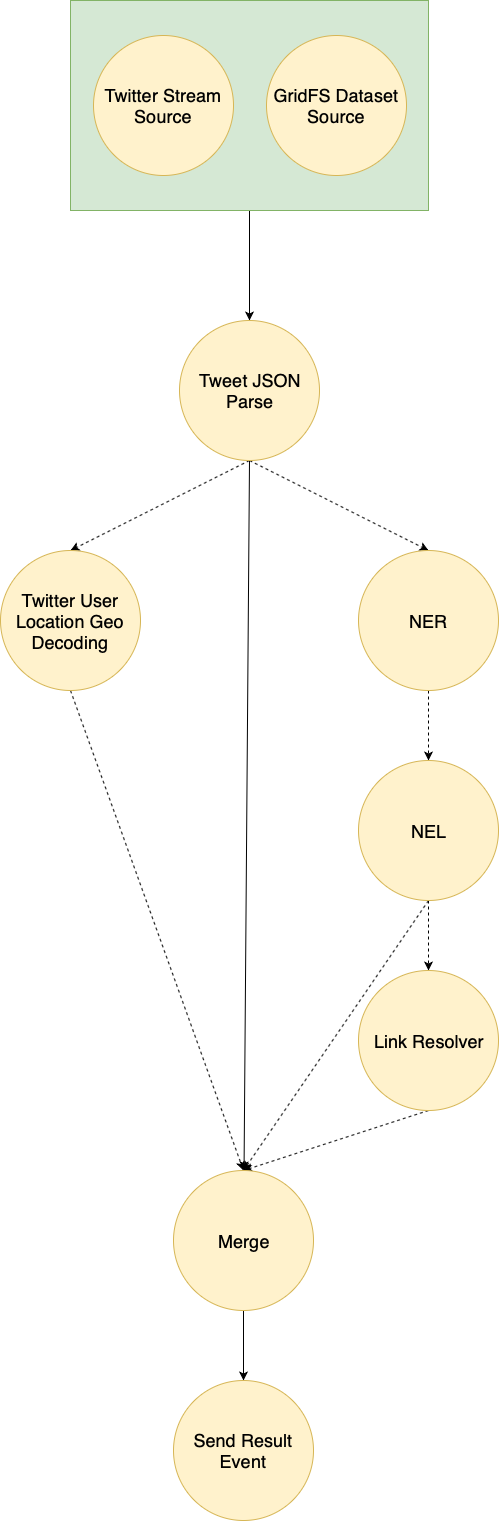

The diagram above was exported from draw.io. Its source (the exported page's mxGraphModel, read from the mxfile embedded in the PNG):
<mxGraphModel dx="847" dy="764" grid="1" gridSize="10" guides="1" tooltips="1" connect="1" arrows="1" fold="1" page="1" pageScale="1" pageWidth="827" pageHeight="2200" math="0" shadow="0">
  <root>
    <mxCell id="0" />
    <mxCell id="1" parent="0" />
    <mxCell id="JH0ZjOH9GU8lYGF8jAmW-22" style="edgeStyle=none;rounded=0;orthogonalLoop=1;jettySize=auto;html=1;exitX=0.5;exitY=1;exitDx=0;exitDy=0;entryX=0.5;entryY=0;entryDx=0;entryDy=0;fontSize=18;" edge="1" parent="1" source="JH0ZjOH9GU8lYGF8jAmW-1" target="JH0ZjOH9GU8lYGF8jAmW-6">
      <mxGeometry relative="1" as="geometry" />
    </mxCell>
    <mxCell id="JH0ZjOH9GU8lYGF8jAmW-1" value="" style="rounded=0;whiteSpace=wrap;html=1;fillColor=#d5e8d4;strokeColor=#82b366;" vertex="1" parent="1">
      <mxGeometry x="240" y="80" width="358" height="210" as="geometry" />
    </mxCell>
    <mxCell id="JH0ZjOH9GU8lYGF8jAmW-2" value="Twitter Stream Source" style="ellipse;whiteSpace=wrap;html=1;aspect=fixed;fontSize=18;fillColor=#fff2cc;strokeColor=#d6b656;" vertex="1" parent="1">
      <mxGeometry x="263" y="115" width="140" height="140" as="geometry" />
    </mxCell>
    <mxCell id="JH0ZjOH9GU8lYGF8jAmW-4" value="GridFS Dataset Source" style="ellipse;whiteSpace=wrap;html=1;aspect=fixed;fontSize=18;fillColor=#fff2cc;strokeColor=#d6b656;" vertex="1" parent="1">
      <mxGeometry x="436" y="115" width="140" height="140" as="geometry" />
    </mxCell>
    <mxCell id="JH0ZjOH9GU8lYGF8jAmW-14" style="rounded=0;orthogonalLoop=1;jettySize=auto;html=1;exitX=0.5;exitY=1;exitDx=0;exitDy=0;entryX=0.5;entryY=0;entryDx=0;entryDy=0;fontSize=18;dashed=1;" edge="1" parent="1" source="JH0ZjOH9GU8lYGF8jAmW-6" target="JH0ZjOH9GU8lYGF8jAmW-10">
      <mxGeometry relative="1" as="geometry" />
    </mxCell>
    <mxCell id="JH0ZjOH9GU8lYGF8jAmW-15" style="edgeStyle=none;rounded=0;orthogonalLoop=1;jettySize=auto;html=1;exitX=0.5;exitY=1;exitDx=0;exitDy=0;entryX=0.5;entryY=0;entryDx=0;entryDy=0;fontSize=18;dashed=1;" edge="1" parent="1" source="JH0ZjOH9GU8lYGF8jAmW-6" target="JH0ZjOH9GU8lYGF8jAmW-7">
      <mxGeometry relative="1" as="geometry" />
    </mxCell>
    <mxCell id="JH0ZjOH9GU8lYGF8jAmW-16" style="edgeStyle=none;rounded=0;orthogonalLoop=1;jettySize=auto;html=1;exitX=0.5;exitY=1;exitDx=0;exitDy=0;fontSize=18;" edge="1" parent="1" source="JH0ZjOH9GU8lYGF8jAmW-6" target="JH0ZjOH9GU8lYGF8jAmW-13">
      <mxGeometry relative="1" as="geometry" />
    </mxCell>
    <mxCell id="JH0ZjOH9GU8lYGF8jAmW-6" value="Tweet JSON&lt;br&gt;Parse" style="ellipse;whiteSpace=wrap;html=1;aspect=fixed;fontSize=18;fillColor=#fff2cc;strokeColor=#d6b656;" vertex="1" parent="1">
      <mxGeometry x="349" y="400" width="140" height="140" as="geometry" />
    </mxCell>
    <mxCell id="JH0ZjOH9GU8lYGF8jAmW-17" style="edgeStyle=none;rounded=0;orthogonalLoop=1;jettySize=auto;html=1;exitX=0.5;exitY=1;exitDx=0;exitDy=0;entryX=0.5;entryY=0;entryDx=0;entryDy=0;fontSize=18;dashed=1;" edge="1" parent="1" source="JH0ZjOH9GU8lYGF8jAmW-7" target="JH0ZjOH9GU8lYGF8jAmW-8">
      <mxGeometry relative="1" as="geometry" />
    </mxCell>
    <mxCell id="JH0ZjOH9GU8lYGF8jAmW-7" value="NER" style="ellipse;whiteSpace=wrap;html=1;aspect=fixed;fontSize=18;fillColor=#fff2cc;strokeColor=#d6b656;" vertex="1" parent="1">
      <mxGeometry x="528" y="630" width="140" height="140" as="geometry" />
    </mxCell>
    <mxCell id="JH0ZjOH9GU8lYGF8jAmW-18" style="edgeStyle=none;rounded=0;orthogonalLoop=1;jettySize=auto;html=1;exitX=0.5;exitY=1;exitDx=0;exitDy=0;entryX=0.5;entryY=0;entryDx=0;entryDy=0;fontSize=18;dashed=1;" edge="1" parent="1" source="JH0ZjOH9GU8lYGF8jAmW-8" target="JH0ZjOH9GU8lYGF8jAmW-9">
      <mxGeometry relative="1" as="geometry" />
    </mxCell>
    <mxCell id="JH0ZjOH9GU8lYGF8jAmW-21" style="edgeStyle=none;rounded=0;orthogonalLoop=1;jettySize=auto;html=1;exitX=0.5;exitY=1;exitDx=0;exitDy=0;fontSize=18;entryX=0.5;entryY=0;entryDx=0;entryDy=0;dashed=1;" edge="1" parent="1" source="JH0ZjOH9GU8lYGF8jAmW-8" target="JH0ZjOH9GU8lYGF8jAmW-13">
      <mxGeometry relative="1" as="geometry">
        <mxPoint x="420" y="1250" as="targetPoint" />
      </mxGeometry>
    </mxCell>
    <mxCell id="JH0ZjOH9GU8lYGF8jAmW-8" value="NEL" style="ellipse;whiteSpace=wrap;html=1;aspect=fixed;fontSize=18;fillColor=#fff2cc;strokeColor=#d6b656;" vertex="1" parent="1">
      <mxGeometry x="528" y="840" width="140" height="140" as="geometry" />
    </mxCell>
    <mxCell id="JH0ZjOH9GU8lYGF8jAmW-20" style="edgeStyle=none;rounded=0;orthogonalLoop=1;jettySize=auto;html=1;exitX=0.5;exitY=1;exitDx=0;exitDy=0;entryX=0.5;entryY=0;entryDx=0;entryDy=0;fontSize=18;dashed=1;" edge="1" parent="1" source="JH0ZjOH9GU8lYGF8jAmW-9" target="JH0ZjOH9GU8lYGF8jAmW-13">
      <mxGeometry relative="1" as="geometry" />
    </mxCell>
    <mxCell id="JH0ZjOH9GU8lYGF8jAmW-9" value="Link Resolver" style="ellipse;whiteSpace=wrap;html=1;aspect=fixed;fontSize=18;fillColor=#fff2cc;strokeColor=#d6b656;" vertex="1" parent="1">
      <mxGeometry x="528" y="1050" width="140" height="140" as="geometry" />
    </mxCell>
    <mxCell id="JH0ZjOH9GU8lYGF8jAmW-19" style="edgeStyle=none;rounded=0;orthogonalLoop=1;jettySize=auto;html=1;exitX=0.5;exitY=1;exitDx=0;exitDy=0;entryX=0.5;entryY=0;entryDx=0;entryDy=0;fontSize=18;dashed=1;" edge="1" parent="1" source="JH0ZjOH9GU8lYGF8jAmW-10" target="JH0ZjOH9GU8lYGF8jAmW-13">
      <mxGeometry relative="1" as="geometry" />
    </mxCell>
    <mxCell id="JH0ZjOH9GU8lYGF8jAmW-10" value="Twitter User Location Geo Decoding" style="ellipse;whiteSpace=wrap;html=1;aspect=fixed;fontSize=18;fillColor=#fff2cc;strokeColor=#d6b656;" vertex="1" parent="1">
      <mxGeometry x="170" y="630" width="140" height="140" as="geometry" />
    </mxCell>
    <mxCell id="JH0ZjOH9GU8lYGF8jAmW-24" style="edgeStyle=none;rounded=0;orthogonalLoop=1;jettySize=auto;html=1;exitX=0.5;exitY=1;exitDx=0;exitDy=0;entryX=0.5;entryY=0;entryDx=0;entryDy=0;fontSize=18;" edge="1" parent="1" source="JH0ZjOH9GU8lYGF8jAmW-13" target="JH0ZjOH9GU8lYGF8jAmW-23">
      <mxGeometry relative="1" as="geometry" />
    </mxCell>
    <mxCell id="JH0ZjOH9GU8lYGF8jAmW-13" value="Merge" style="ellipse;whiteSpace=wrap;html=1;aspect=fixed;fontSize=18;fillColor=#fff2cc;strokeColor=#d6b656;" vertex="1" parent="1">
      <mxGeometry x="343" y="1250" width="140" height="140" as="geometry" />
    </mxCell>
    <mxCell id="JH0ZjOH9GU8lYGF8jAmW-23" value="Send Result Event" style="ellipse;whiteSpace=wrap;html=1;aspect=fixed;fontSize=18;fillColor=#fff2cc;strokeColor=#d6b656;" vertex="1" parent="1">
      <mxGeometry x="343" y="1460" width="140" height="140" as="geometry" />
    </mxCell>
  </root>
</mxGraphModel>